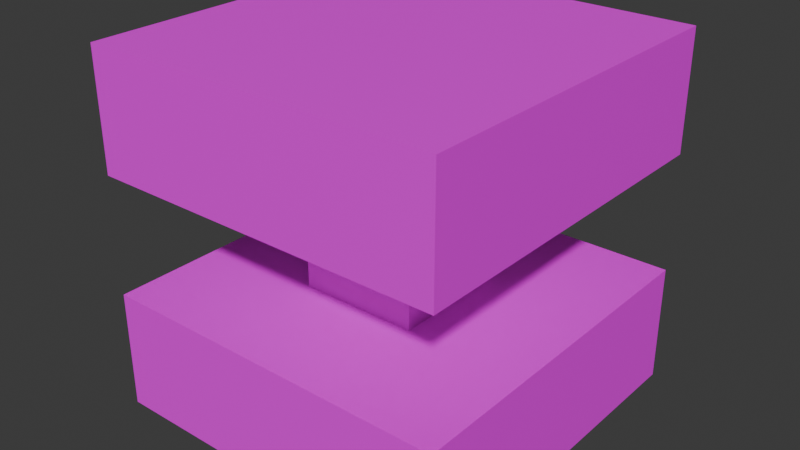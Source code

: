 # Source: industrial_furnaces.blend  (saved by Blender 4.5.90; exported with 4.5.12 LTS)
import bpy
from mathutils import Matrix  # noqa: F401  (used for matrix-valued properties, if any)

bpy.ops.wm.read_factory_settings(use_empty=True)
scene = bpy.context.scene
scene.name = 'Scene'

# ---- collections
col_collection = bpy.data.collections.new('Collection'); scene.collection.children.link(col_collection)

# ---- images (referenced by path relative to the original .blend; pixels are not part of the script)
import os
ASSET_DIR = os.environ.get("B2B_ASSET_DIR", "")  # directory of the original .blend (textures are referenced by path, not embedded)
HERE = os.path.dirname(os.path.abspath(__file__))  # packed textures are extracted next to this script under _unpacked/

def load_image(name, relpath, width, height, colorspace="sRGB"):
    """Load a texture the original file referenced (path relative to the .blend, or extracted next to this script)."""
    p = next((c for c in (os.path.join(HERE, relpath), os.path.join(ASSET_DIR, relpath)) if relpath and os.path.exists(c)), "")
    if p:
        img = bpy.data.images.load(p, check_existing=True)
        img.name = name
    else:  # same state as the original file: an image datablock whose file is absent (Cycles renders it pink)
        img = bpy.data.images.new(name, width, height)
        img.source = "FILE"
        img.filepath = "//" + (relpath or name)
    img.colorspace_settings.name = colorspace
    return img
img_industrial_furnaces_png = load_image('industrial_furnaces.png', 'industrial_furnaces.png', 1024, 1024, 'sRGB')

# ---- materials (node trees are filled in below, after node groups)
mat_material = bpy.data.materials.new('Material')
mat_material.alpha_threshold = 0.0
mat_material.roughness = 0.5
mat_material.line_color = (0.0, 0.0, 0.0, 1.0)

# ---- material node trees
mat_material.use_nodes = True; mat_material.node_tree.nodes.clear()
_N = mat_material.node_tree.nodes; _L = mat_material.node_tree.links
n0 = _N.new('ShaderNodeOutputMaterial'); n0.name = 'Material Output'; n0.location = (200, 100)
n1 = _N.new('ShaderNodeBsdfPrincipled'); n1.name = 'Principled BSDF'; n1.location = (-200, 100)
n1.inputs[3].default_value = 1.45
n2 = _N.new('ShaderNodeTexImage'); n2.name = '图像纹理'; n2.location = (-490, 75)
n2.image = img_industrial_furnaces_png
n2.interpolation = 'Closest'
_L.new(n1.outputs[0], n0.inputs[0])
_L.new(n2.outputs[0], n1.inputs[0])
n0.is_active_output = True

# ---- world
world_world = bpy.data.worlds.new('World'); scene.world = world_world
world_world.use_nodes = True; world_world.node_tree.nodes.clear()
_N = world_world.node_tree.nodes; _L = world_world.node_tree.links
n0 = _N.new('ShaderNodeOutputWorld'); n0.name = 'World Output'; n0.location = (200, 100)
n1 = _N.new('ShaderNodeBackground'); n1.name = 'Background'; n1.location = (-200, 100)
n1.inputs[0].default_value = (0.05088, 0.05088, 0.05088, 1.0)
_L.new(n1.outputs[0], n0.inputs[0])
n0.is_active_output = True
world_world.color = (0.05088, 0.05088, 0.05088)
world_world.sun_shadow_jitter_overblur = 0.0

# ---- meshes
me_top = bpy.data.meshes.new('top')
me_top.from_pydata([(2.0, 1.0, 1.0), (2.0, 1.0, 0.0), (2.0, -2.0, 1.0), (2.0, -2.0, 0.0), (-1.0, 1.0, 1.0), (-1.0, 1.0, 0.0), (-1.0, -2.0, 1.0), (-1.0, -2.0, 0.0), (0.0, -1.0, -1.0), (0.0, -1.0, 0.0), (0.0, 0.0, -1.0), (0.0, 0.0, 0.0), (1.0, -1.0, -1.0), (1.0, -1.0, 0.0), (1.0, 0.0, -1.0), (1.0, 0.0, 0.0)], [], [(0, 4, 6, 2), (3, 2, 6, 7), (7, 6, 4, 5), (5, 1, 3, 7), (1, 0, 2, 3), (5, 4, 0, 1), (8, 9, 11, 10), (10, 11, 15, 14), (14, 15, 13, 12), (12, 13, 9, 8)])
_uv = me_top.uv_layers.new(name='UVMap')
_uv.uv.foreach_set('vector', [0.375, 0.375, 0.0, 0.375, 0.0, 0.0, 0.375, 0.0, 0.75, 0.875, 0.75, 1.0, 0.375, 1.0, 0.375, 0.875, 0.75, 0.625, 0.75, 0.75, 0.375, 0.75, 0.375, 0.625, 0.375, 0.25, 0.75, 0.25, 0.75, 0.625, 0.375, 0.625, 0.75, 0.625, 0.75, 0.75, 0.375, 0.75, 0.375, 0.625, 0.75, 0.875, 0.75, 1.0, 0.375, 1.0, 0.375, 0.875, 0.75, 0.875, 0.875, 0.875, 0.875, 1.0, 0.75, 1.0, 0.75, 0.875, 0.875, 0.875, 0.875, 1.0, 0.75, 1.0, 0.75, 0.875, 0.875, 0.875, 0.875, 1.0, 0.75, 1.0, 0.75, 0.875, 0.875, 0.875, 0.875, 1.0, 0.75, 1.0])
me_top.materials.append(mat_material)
me_top.use_mirror_vertex_groups = False
me_top.update()
me_botton = bpy.data.meshes.new('botton')
me_botton.from_pydata([(2.0, 1.0, -1.0), (2.0, 1.0, -2.0), (2.0, -2.0, -1.0), (2.0, -2.0, -2.0), (-1.0, 1.0, -1.0), (-1.0, 1.0, -2.0), (-1.0, -2.0, -1.0), (-1.0, -2.0, -2.0), (2.0, 1.0, -1.0), (2.0, 1.0, -2.0), (2.0, -2.0, -1.0), (2.0, -2.0, -2.0), (-1.0, 1.0, -1.0), (-1.0, 1.0, -2.0), (-1.0, -2.0, -1.0), (-1.0, -2.0, -2.0)], [], [(3, 2, 6, 7), (7, 6, 4, 5), (1, 0, 2, 3), (5, 4, 0, 1), (8, 12, 14, 10), (13, 9, 11, 15)])
_uv = me_botton.uv_layers.new(name='UVMap')
_uv.uv.foreach_set('vector', [0.75, 0.75, 0.75, 0.875, 0.375, 0.875, 0.375, 0.75, 0.375, 0.5, 0.375, 0.625, 0.0, 0.625, 0.0, 0.5, 0.375, 0.375, 0.375, 0.5, 0.0, 0.5, 0.0, 0.375, 0.75, 0.875, 0.75, 1.0, 0.375, 1.0, 0.375, 0.875, 0.375, 0.25, 0.75, 0.25, 0.75, 0.625, 0.375, 0.625, 0.0, 0.625, 0.375, 0.625, 0.375, 1.0, 0.0, 1.0])
me_botton.materials.append(mat_material)
me_botton.use_mirror_vertex_groups = False
me_botton.update()

# ---- objects
ob_top = bpy.data.objects.new('top', me_top)
ob_botton = bpy.data.objects.new('botton', me_botton)

# ---- transforms, parenting, visibility, modifiers, constraints
ob_top.location = (0.0, 0.0, 2.0)
ob_top.lock_rotations_4d = False
ob_top.empty_display_type = 'ARROWS'
ob_top.lineart.crease_threshold = 0.0
ob_botton.location = (0.0, 0.0, 2.0)
ob_botton.lock_rotations_4d = False
ob_botton.empty_display_type = 'ARROWS'
ob_botton.lineart.crease_threshold = 0.0

# ---- collection membership
col_collection.objects.link(ob_top)
col_collection.objects.link(ob_botton)

# ---- scene / render settings (as saved in the file)
scene.frame_start = 1; scene.frame_end = 250; scene.frame_set(1)
scene.render.engine = 'BLENDER_EEVEE_NEXT'
bpy.context.view_layer.update()

# ---- added for rendering (the .blend has no active camera and no usable light): camera, sun
cam_auto = bpy.data.cameras.new('AutoCamera')
cam_auto.lens = 50.0
cam_auto.sensor_width = 36.0
cam_auto.clip_end = 1000.0
ob_auto_camera = bpy.data.objects.new('AutoCamera', cam_auto)
scene.collection.objects.link(ob_auto_camera)
ob_auto_camera.location = (5.30761, -6.26913, 5.34609)
ob_auto_camera.rotation_euler = (1.09748, -7.21219e-08, 0.694738)
scene.camera = ob_auto_camera
light_auto_sun = bpy.data.lights.new('AutoSun', 'SUN')
light_auto_sun.energy = 3.0
light_auto_sun.angle = 0.0523599
ob_auto_sun = bpy.data.objects.new('AutoSun', light_auto_sun)
scene.collection.objects.link(ob_auto_sun)
ob_auto_sun.rotation_euler = (0.872665, 0.174533, 0.523599)
bpy.context.view_layer.update()
